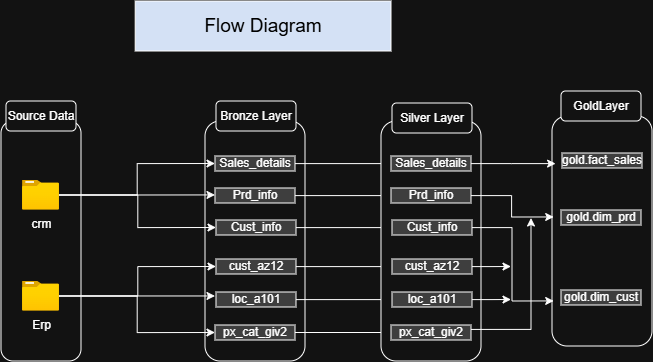

The diagram above was exported from draw.io. Its source (the exported page's mxGraphModel, read from the mxfile embedded in the PNG):
<mxGraphModel dx="1488" dy="2071" grid="0" gridSize="10" guides="1" tooltips="1" connect="1" arrows="1" fold="1" page="1" pageScale="1" pageWidth="827" pageHeight="1169" background="light-dark(#ffffff, #121212)" math="0" shadow="0">
  <root>
    <mxCell id="0" />
    <mxCell id="1" parent="0" />
    <mxCell id="QDhnGRSdf9eNHcTQRT7p-2" parent="1" style="rounded=1;whiteSpace=wrap;html=1;rotation=90;fillColor=default;strokeColor=default;" value="" vertex="1">
      <mxGeometry height="80" width="240" x="30" y="160" as="geometry" />
    </mxCell>
    <mxCell id="QDhnGRSdf9eNHcTQRT7p-3" parent="1" style="rounded=1;whiteSpace=wrap;html=1;rotation=90;" value="" vertex="1">
      <mxGeometry height="100" width="240" x="244" y="150" as="geometry" />
    </mxCell>
    <mxCell id="QDhnGRSdf9eNHcTQRT7p-4" parent="1" style="rounded=1;whiteSpace=wrap;html=1;" value="Source Data" vertex="1">
      <mxGeometry height="30" width="70" x="115" y="60" as="geometry" />
    </mxCell>
    <mxCell id="QDhnGRSdf9eNHcTQRT7p-5" parent="1" style="rounded=1;whiteSpace=wrap;html=1;" value="Bronze Layer" vertex="1">
      <mxGeometry height="30" width="80" x="325" y="60" as="geometry" />
    </mxCell>
    <mxCell id="QDhnGRSdf9eNHcTQRT7p-22" edge="1" parent="1" source="QDhnGRSdf9eNHcTQRT7p-7" style="edgeStyle=orthogonalEdgeStyle;rounded=0;orthogonalLoop=1;jettySize=auto;html=1;entryX=0;entryY=0.5;entryDx=0;entryDy=0;" target="QDhnGRSdf9eNHcTQRT7p-12">
      <mxGeometry relative="1" as="geometry" />
    </mxCell>
    <mxCell id="QDhnGRSdf9eNHcTQRT7p-24" edge="1" parent="1" source="QDhnGRSdf9eNHcTQRT7p-7" style="edgeStyle=orthogonalEdgeStyle;rounded=0;orthogonalLoop=1;jettySize=auto;html=1;entryX=0;entryY=0.5;entryDx=0;entryDy=0;" target="QDhnGRSdf9eNHcTQRT7p-16">
      <mxGeometry relative="1" as="geometry" />
    </mxCell>
    <mxCell id="QDhnGRSdf9eNHcTQRT7p-7" parent="1" style="image;aspect=fixed;html=1;points=[];align=center;fontSize=12;image=img/lib/azure2/general/Folder_Blank.svg;" value="crm&lt;div&gt;&lt;/div&gt;" vertex="1">
      <mxGeometry height="30" width="36.96" x="131.52" y="139" as="geometry" />
    </mxCell>
    <mxCell id="QDhnGRSdf9eNHcTQRT7p-33" edge="1" parent="1" source="QDhnGRSdf9eNHcTQRT7p-9" style="edgeStyle=orthogonalEdgeStyle;rounded=0;orthogonalLoop=1;jettySize=auto;html=1;entryX=0;entryY=0.5;entryDx=0;entryDy=0;" target="QDhnGRSdf9eNHcTQRT7p-28">
      <mxGeometry relative="1" as="geometry" />
    </mxCell>
    <mxCell id="QDhnGRSdf9eNHcTQRT7p-34" edge="1" parent="1" source="QDhnGRSdf9eNHcTQRT7p-9" style="edgeStyle=orthogonalEdgeStyle;rounded=0;orthogonalLoop=1;jettySize=auto;html=1;entryX=0;entryY=0.5;entryDx=0;entryDy=0;" target="QDhnGRSdf9eNHcTQRT7p-30">
      <mxGeometry relative="1" as="geometry" />
    </mxCell>
    <mxCell id="QDhnGRSdf9eNHcTQRT7p-9" parent="1" style="image;aspect=fixed;html=1;points=[];align=center;fontSize=12;image=img/lib/azure2/general/Folder_Blank.svg;" value="Erp" vertex="1">
      <mxGeometry height="30" width="36.96" x="131.52" y="240" as="geometry" />
    </mxCell>
    <mxCell id="UN6Ef6j0T_ssldpUla8L-238" edge="1" parent="1" source="QDhnGRSdf9eNHcTQRT7p-12" style="edgeStyle=orthogonalEdgeStyle;rounded=0;orthogonalLoop=1;jettySize=auto;html=1;" target="UN6Ef6j0T_ssldpUla8L-5" value="">
      <mxGeometry relative="1" as="geometry" />
    </mxCell>
    <mxCell id="QDhnGRSdf9eNHcTQRT7p-12" parent="1" style="rounded=0;whiteSpace=wrap;html=1;fillColor=#CCCCCC;" value="Sales_details" vertex="1">
      <mxGeometry height="15" width="80" x="324" y="115" as="geometry" />
    </mxCell>
    <mxCell id="UN6Ef6j0T_ssldpUla8L-14" edge="1" parent="1" source="QDhnGRSdf9eNHcTQRT7p-15" style="edgeStyle=orthogonalEdgeStyle;rounded=0;orthogonalLoop=1;jettySize=auto;html=1;" target="UN6Ef6j0T_ssldpUla8L-6" value="">
      <mxGeometry relative="1" as="geometry" />
    </mxCell>
    <mxCell id="QDhnGRSdf9eNHcTQRT7p-15" parent="1" style="rounded=0;whiteSpace=wrap;html=1;fillColor=#CCCCCC;" value="Prd_info" vertex="1">
      <mxGeometry height="15" width="80" x="324" y="147" as="geometry" />
    </mxCell>
    <mxCell id="UN6Ef6j0T_ssldpUla8L-15" edge="1" parent="1" source="QDhnGRSdf9eNHcTQRT7p-16" style="edgeStyle=orthogonalEdgeStyle;rounded=0;orthogonalLoop=1;jettySize=auto;html=1;" target="UN6Ef6j0T_ssldpUla8L-7" value="">
      <mxGeometry relative="1" as="geometry" />
    </mxCell>
    <mxCell id="QDhnGRSdf9eNHcTQRT7p-16" parent="1" style="rounded=0;whiteSpace=wrap;html=1;fillColor=#CCCCCC;" value="Cust_info" vertex="1">
      <mxGeometry height="15" width="80" x="325" y="179" as="geometry" />
    </mxCell>
    <mxCell id="QDhnGRSdf9eNHcTQRT7p-27" edge="1" parent="1" source="QDhnGRSdf9eNHcTQRT7p-7" style="edgeStyle=orthogonalEdgeStyle;rounded=0;orthogonalLoop=1;jettySize=auto;html=1;entryX=0.308;entryY=0.9;entryDx=0;entryDy=0;entryPerimeter=0;" target="QDhnGRSdf9eNHcTQRT7p-3">
      <mxGeometry relative="1" as="geometry" />
    </mxCell>
    <mxCell id="UN6Ef6j0T_ssldpUla8L-16" edge="1" parent="1" source="QDhnGRSdf9eNHcTQRT7p-28" style="edgeStyle=orthogonalEdgeStyle;rounded=0;orthogonalLoop=1;jettySize=auto;html=1;" target="UN6Ef6j0T_ssldpUla8L-8" value="">
      <mxGeometry relative="1" as="geometry" />
    </mxCell>
    <mxCell id="QDhnGRSdf9eNHcTQRT7p-28" parent="1" style="rounded=0;whiteSpace=wrap;html=1;fillColor=#CCCCCC;" value="cust_az12" vertex="1">
      <mxGeometry height="15" width="80" x="325" y="218" as="geometry" />
    </mxCell>
    <mxCell id="UN6Ef6j0T_ssldpUla8L-17" edge="1" parent="1" source="QDhnGRSdf9eNHcTQRT7p-29" style="edgeStyle=orthogonalEdgeStyle;rounded=0;orthogonalLoop=1;jettySize=auto;html=1;" target="UN6Ef6j0T_ssldpUla8L-9" value="">
      <mxGeometry relative="1" as="geometry" />
    </mxCell>
    <mxCell id="QDhnGRSdf9eNHcTQRT7p-29" parent="1" style="rounded=0;whiteSpace=wrap;html=1;fillColor=#CCCCCC;" value="loc_a101" vertex="1">
      <mxGeometry height="15" width="80" x="325" y="251" as="geometry" />
    </mxCell>
    <mxCell id="UN6Ef6j0T_ssldpUla8L-18" edge="1" parent="1" source="QDhnGRSdf9eNHcTQRT7p-30" style="edgeStyle=orthogonalEdgeStyle;rounded=0;orthogonalLoop=1;jettySize=auto;html=1;" target="UN6Ef6j0T_ssldpUla8L-9" value="">
      <mxGeometry relative="1" as="geometry" />
    </mxCell>
    <mxCell id="QDhnGRSdf9eNHcTQRT7p-30" parent="1" style="rounded=0;whiteSpace=wrap;html=1;fillColor=#CCCCCC;" value="px_cat_giv2" vertex="1">
      <mxGeometry height="15" width="80" x="324" y="284" as="geometry" />
    </mxCell>
    <mxCell id="QDhnGRSdf9eNHcTQRT7p-37" edge="1" parent="1" source="QDhnGRSdf9eNHcTQRT7p-9" style="edgeStyle=orthogonalEdgeStyle;rounded=0;orthogonalLoop=1;jettySize=auto;html=1;entryX=0.729;entryY=0.9;entryDx=0;entryDy=0;entryPerimeter=0;" target="QDhnGRSdf9eNHcTQRT7p-3">
      <mxGeometry relative="1" as="geometry" />
    </mxCell>
    <mxCell id="UN6Ef6j0T_ssldpUla8L-2" parent="1" style="rounded=1;whiteSpace=wrap;html=1;rotation=90;" value="" vertex="1">
      <mxGeometry height="100" width="240" x="420" y="150" as="geometry" />
    </mxCell>
    <mxCell id="UN6Ef6j0T_ssldpUla8L-3" parent="1" style="rounded=1;whiteSpace=wrap;html=1;" value="Silver Layer" vertex="1">
      <mxGeometry height="30" width="80" x="501" y="62" as="geometry" />
    </mxCell>
    <mxCell id="UN6Ef6j0T_ssldpUla8L-4" parent="1" style="rounded=0;whiteSpace=wrap;html=1;fillColor=#CCCCCC;" value="Sales_details" vertex="1">
      <mxGeometry height="15" width="80" x="500" y="115" as="geometry" />
    </mxCell>
    <mxCell id="UN6Ef6j0T_ssldpUla8L-5" parent="1" style="rounded=0;whiteSpace=wrap;html=1;fillColor=#CCCCCC;" value="Prd_info" vertex="1">
      <mxGeometry height="15" width="80" x="500" y="147" as="geometry" />
    </mxCell>
    <mxCell id="UN6Ef6j0T_ssldpUla8L-6" parent="1" style="rounded=0;whiteSpace=wrap;html=1;fillColor=#CCCCCC;" value="Cust_info" vertex="1">
      <mxGeometry height="15" width="80" x="501" y="179" as="geometry" />
    </mxCell>
    <mxCell id="UN6Ef6j0T_ssldpUla8L-291" edge="1" parent="1" source="UN6Ef6j0T_ssldpUla8L-7" style="edgeStyle=orthogonalEdgeStyle;rounded=0;orthogonalLoop=1;jettySize=auto;html=1;">
      <mxGeometry relative="1" as="geometry">
        <mxPoint x="620" y="225.49999999999977" as="targetPoint" />
      </mxGeometry>
    </mxCell>
    <mxCell id="UN6Ef6j0T_ssldpUla8L-7" parent="1" style="rounded=0;whiteSpace=wrap;html=1;fillColor=#CCCCCC;" value="cust_az12" vertex="1">
      <mxGeometry height="15" width="80" x="501" y="218" as="geometry" />
    </mxCell>
    <mxCell id="UN6Ef6j0T_ssldpUla8L-287" edge="1" parent="1" source="UN6Ef6j0T_ssldpUla8L-8" style="edgeStyle=orthogonalEdgeStyle;rounded=0;orthogonalLoop=1;jettySize=auto;html=1;">
      <mxGeometry relative="1" as="geometry">
        <mxPoint x="620" y="258.5" as="targetPoint" />
      </mxGeometry>
    </mxCell>
    <mxCell id="UN6Ef6j0T_ssldpUla8L-8" parent="1" style="rounded=0;whiteSpace=wrap;html=1;fillColor=#CCCCCC;" value="loc_a101" vertex="1">
      <mxGeometry height="15" width="80" x="501" y="251" as="geometry" />
    </mxCell>
    <mxCell id="UN6Ef6j0T_ssldpUla8L-282" edge="1" parent="1" style="edgeStyle=orthogonalEdgeStyle;rounded=0;orthogonalLoop=1;jettySize=auto;html=1;endArrow=classic;endFill=1;">
      <mxGeometry relative="1" as="geometry">
        <mxPoint x="580" y="288.42857142857156" as="sourcePoint" />
        <mxPoint x="640" y="177" as="targetPoint" />
      </mxGeometry>
    </mxCell>
    <mxCell id="UN6Ef6j0T_ssldpUla8L-9" parent="1" style="rounded=0;whiteSpace=wrap;html=1;fillColor=#CCCCCC;" value="px_cat_giv2" vertex="1">
      <mxGeometry height="15" width="80" x="500" y="284" as="geometry" />
    </mxCell>
    <mxCell id="UN6Ef6j0T_ssldpUla8L-236" parent="1" style="rounded=0;whiteSpace=wrap;html=1;fontSize=19;fillColor=light-dark(#FFFFFF,#D4E1F5);" value="&lt;span style=&quot;color: light-dark(rgb(0, 0, 0), rgb(0, 0, 0));&quot;&gt;Flow Diagram&lt;/span&gt;" vertex="1">
      <mxGeometry height="50" width="255.8" x="244.2" y="-40" as="geometry" />
    </mxCell>
    <mxCell id="UN6Ef6j0T_ssldpUla8L-239" parent="1" style="rounded=1;whiteSpace=wrap;html=1;rotation=90;" value="" vertex="1">
      <mxGeometry height="100" width="230" x="596" y="140" as="geometry" />
    </mxCell>
    <mxCell id="UN6Ef6j0T_ssldpUla8L-240" parent="1" style="rounded=1;whiteSpace=wrap;html=1;" value="GoldLayer" vertex="1">
      <mxGeometry height="30" width="80" x="670" y="50" as="geometry" />
    </mxCell>
    <mxCell id="UN6Ef6j0T_ssldpUla8L-241" parent="1" style="rounded=0;whiteSpace=wrap;html=1;fillColor=#CCCCCC;" value="gold.dim_cust" vertex="1">
      <mxGeometry height="15" width="80" x="670" y="249" as="geometry" />
    </mxCell>
    <mxCell id="UN6Ef6j0T_ssldpUla8L-242" parent="1" style="rounded=0;whiteSpace=wrap;html=1;fillColor=#CCCCCC;" value="gold.dim_prd" vertex="1">
      <mxGeometry height="15" width="80" x="670" y="169" as="geometry" />
    </mxCell>
    <mxCell id="UN6Ef6j0T_ssldpUla8L-243" parent="1" style="rounded=0;whiteSpace=wrap;html=1;fillColor=#CCCCCC;" value="gold.fact_sales" vertex="1">
      <mxGeometry height="15" width="80" x="671" y="112" as="geometry" />
    </mxCell>
    <mxCell id="UN6Ef6j0T_ssldpUla8L-271" edge="1" parent="1" source="UN6Ef6j0T_ssldpUla8L-4" style="edgeStyle=orthogonalEdgeStyle;rounded=0;orthogonalLoop=1;jettySize=auto;html=1;entryX=0.207;entryY=0.964;entryDx=0;entryDy=0;entryPerimeter=0;" target="UN6Ef6j0T_ssldpUla8L-239">
      <mxGeometry relative="1" as="geometry" />
    </mxCell>
    <mxCell id="UN6Ef6j0T_ssldpUla8L-283" edge="1" parent="1" source="UN6Ef6j0T_ssldpUla8L-6" style="edgeStyle=orthogonalEdgeStyle;rounded=0;orthogonalLoop=1;jettySize=auto;html=1;entryX=0.804;entryY=0.983;entryDx=0;entryDy=0;entryPerimeter=0;" target="UN6Ef6j0T_ssldpUla8L-239">
      <mxGeometry relative="1" as="geometry" />
    </mxCell>
    <mxCell id="UN6Ef6j0T_ssldpUla8L-293" edge="1" parent="1" source="UN6Ef6j0T_ssldpUla8L-5" style="edgeStyle=orthogonalEdgeStyle;rounded=0;orthogonalLoop=1;jettySize=auto;html=1;entryX=0.439;entryY=0.983;entryDx=0;entryDy=0;entryPerimeter=0;" target="UN6Ef6j0T_ssldpUla8L-239">
      <mxGeometry relative="1" as="geometry" />
    </mxCell>
  </root>
</mxGraphModel>